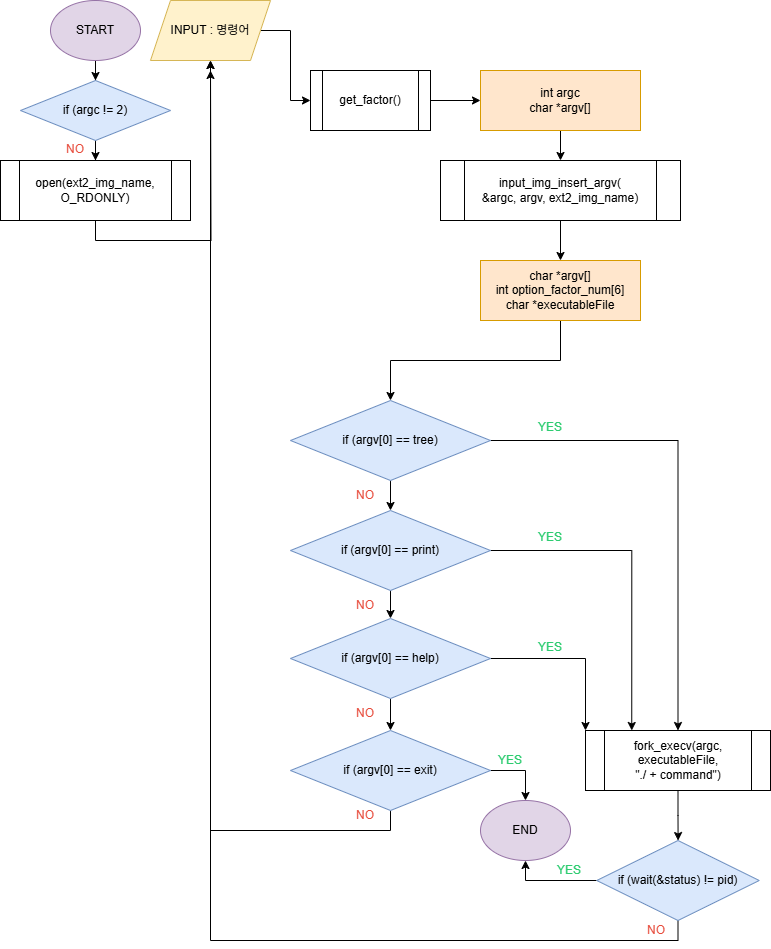

The diagram above was exported from draw.io. Its source (the exported page's mxGraphModel, read from the mxfile embedded in the PNG):
<mxGraphModel dx="1092" dy="993" grid="1" gridSize="10" guides="1" tooltips="1" connect="1" arrows="1" fold="1" page="1" pageScale="1" pageWidth="827" pageHeight="1169" math="0" shadow="0">
  <root>
    <mxCell id="WIyWlLk6GJQsqaUBKTNV-0" />
    <mxCell id="WIyWlLk6GJQsqaUBKTNV-1" parent="WIyWlLk6GJQsqaUBKTNV-0" />
    <mxCell id="4SbCzduTBsYj4NPD-TUn-58" style="edgeStyle=orthogonalEdgeStyle;rounded=0;orthogonalLoop=1;jettySize=auto;html=1;" edge="1" parent="WIyWlLk6GJQsqaUBKTNV-1" source="4SbCzduTBsYj4NPD-TUn-1" target="4SbCzduTBsYj4NPD-TUn-56">
      <mxGeometry relative="1" as="geometry" />
    </mxCell>
    <mxCell id="4SbCzduTBsYj4NPD-TUn-1" value="START" style="ellipse;whiteSpace=wrap;html=1;fillColor=#e1d5e7;strokeColor=#9673a6;" vertex="1" parent="WIyWlLk6GJQsqaUBKTNV-1">
      <mxGeometry x="60" y="40" width="90" height="60" as="geometry" />
    </mxCell>
    <mxCell id="4SbCzduTBsYj4NPD-TUn-2" value="END" style="ellipse;whiteSpace=wrap;html=1;fillColor=#e1d5e7;strokeColor=#9673a6;" vertex="1" parent="WIyWlLk6GJQsqaUBKTNV-1">
      <mxGeometry x="490" y="840" width="90" height="60" as="geometry" />
    </mxCell>
    <mxCell id="4SbCzduTBsYj4NPD-TUn-3" style="edgeStyle=orthogonalEdgeStyle;rounded=0;orthogonalLoop=1;jettySize=auto;html=1;exitX=1;exitY=0.5;exitDx=0;exitDy=0;entryX=0;entryY=0.5;entryDx=0;entryDy=0;" edge="1" parent="WIyWlLk6GJQsqaUBKTNV-1" source="4SbCzduTBsYj4NPD-TUn-4" target="4SbCzduTBsYj4NPD-TUn-8">
      <mxGeometry relative="1" as="geometry">
        <mxPoint x="350" y="140" as="targetPoint" />
      </mxGeometry>
    </mxCell>
    <mxCell id="4SbCzduTBsYj4NPD-TUn-4" value="INPUT : 명령어" style="shape=parallelogram;perimeter=parallelogramPerimeter;whiteSpace=wrap;html=1;fixedSize=1;fillColor=#fff2cc;strokeColor=#d6b656;" vertex="1" parent="WIyWlLk6GJQsqaUBKTNV-1">
      <mxGeometry x="160" y="40" width="120" height="60" as="geometry" />
    </mxCell>
    <mxCell id="4SbCzduTBsYj4NPD-TUn-61" style="edgeStyle=orthogonalEdgeStyle;rounded=0;orthogonalLoop=1;jettySize=auto;html=1;entryX=0.5;entryY=0;entryDx=0;entryDy=0;" edge="1" parent="WIyWlLk6GJQsqaUBKTNV-1" source="4SbCzduTBsYj4NPD-TUn-6" target="4SbCzduTBsYj4NPD-TUn-14">
      <mxGeometry relative="1" as="geometry" />
    </mxCell>
    <mxCell id="4SbCzduTBsYj4NPD-TUn-6" value="&lt;div&gt;int argc&lt;/div&gt;&lt;div&gt;char *argv[]&lt;/div&gt;" style="rounded=0;whiteSpace=wrap;html=1;fillColor=#ffe6cc;strokeColor=#d79b00;" vertex="1" parent="WIyWlLk6GJQsqaUBKTNV-1">
      <mxGeometry x="490" y="110" width="160" height="60" as="geometry" />
    </mxCell>
    <mxCell id="4SbCzduTBsYj4NPD-TUn-7" style="edgeStyle=orthogonalEdgeStyle;rounded=0;orthogonalLoop=1;jettySize=auto;html=1;exitX=1;exitY=0.5;exitDx=0;exitDy=0;entryX=0;entryY=0.5;entryDx=0;entryDy=0;" edge="1" parent="WIyWlLk6GJQsqaUBKTNV-1" source="4SbCzduTBsYj4NPD-TUn-8" target="4SbCzduTBsYj4NPD-TUn-6">
      <mxGeometry relative="1" as="geometry" />
    </mxCell>
    <mxCell id="4SbCzduTBsYj4NPD-TUn-8" value="get_factor()" style="shape=process;whiteSpace=wrap;html=1;backgroundOutline=1;" vertex="1" parent="WIyWlLk6GJQsqaUBKTNV-1">
      <mxGeometry x="320" y="110" width="120" height="60" as="geometry" />
    </mxCell>
    <mxCell id="4SbCzduTBsYj4NPD-TUn-11" style="edgeStyle=orthogonalEdgeStyle;rounded=0;orthogonalLoop=1;jettySize=auto;html=1;exitX=0.5;exitY=1;exitDx=0;exitDy=0;entryX=0.5;entryY=0;entryDx=0;entryDy=0;" edge="1" parent="WIyWlLk6GJQsqaUBKTNV-1" source="4SbCzduTBsYj4NPD-TUn-12" target="4SbCzduTBsYj4NPD-TUn-22">
      <mxGeometry relative="1" as="geometry">
        <mxPoint x="420" y="370" as="targetPoint" />
      </mxGeometry>
    </mxCell>
    <mxCell id="4SbCzduTBsYj4NPD-TUn-12" value="&lt;div&gt;char *argv[]&lt;/div&gt;int option_factor_num[6]&lt;div&gt;char *executableFile&lt;/div&gt;" style="rounded=0;whiteSpace=wrap;html=1;fillColor=#ffe6cc;strokeColor=#d79b00;" vertex="1" parent="WIyWlLk6GJQsqaUBKTNV-1">
      <mxGeometry x="490" y="300" width="160" height="60" as="geometry" />
    </mxCell>
    <mxCell id="4SbCzduTBsYj4NPD-TUn-13" value="" style="edgeStyle=orthogonalEdgeStyle;rounded=0;orthogonalLoop=1;jettySize=auto;html=1;" edge="1" parent="WIyWlLk6GJQsqaUBKTNV-1" source="4SbCzduTBsYj4NPD-TUn-14" target="4SbCzduTBsYj4NPD-TUn-12">
      <mxGeometry relative="1" as="geometry" />
    </mxCell>
    <mxCell id="4SbCzduTBsYj4NPD-TUn-14" value="input_img_insert_argv(&lt;div&gt;&amp;amp;argc, argv, ext2_img_name)&lt;/div&gt;" style="shape=process;whiteSpace=wrap;html=1;backgroundOutline=1;" vertex="1" parent="WIyWlLk6GJQsqaUBKTNV-1">
      <mxGeometry x="450" y="200" width="240" height="60" as="geometry" />
    </mxCell>
    <mxCell id="4SbCzduTBsYj4NPD-TUn-20" style="edgeStyle=orthogonalEdgeStyle;rounded=0;orthogonalLoop=1;jettySize=auto;html=1;exitX=0.5;exitY=1;exitDx=0;exitDy=0;entryX=0.5;entryY=0;entryDx=0;entryDy=0;" edge="1" parent="WIyWlLk6GJQsqaUBKTNV-1" source="4SbCzduTBsYj4NPD-TUn-22" target="4SbCzduTBsYj4NPD-TUn-25">
      <mxGeometry relative="1" as="geometry" />
    </mxCell>
    <mxCell id="4SbCzduTBsYj4NPD-TUn-21" style="edgeStyle=orthogonalEdgeStyle;rounded=0;orthogonalLoop=1;jettySize=auto;html=1;exitX=1;exitY=0.5;exitDx=0;exitDy=0;entryX=0.5;entryY=0;entryDx=0;entryDy=0;" edge="1" parent="WIyWlLk6GJQsqaUBKTNV-1" source="4SbCzduTBsYj4NPD-TUn-22" target="4SbCzduTBsYj4NPD-TUn-30">
      <mxGeometry relative="1" as="geometry" />
    </mxCell>
    <mxCell id="4SbCzduTBsYj4NPD-TUn-22" value="if (argv[0] == tree)" style="rhombus;whiteSpace=wrap;html=1;fillColor=#dae8fc;strokeColor=#6c8ebf;" vertex="1" parent="WIyWlLk6GJQsqaUBKTNV-1">
      <mxGeometry x="300" y="440" width="200" height="80" as="geometry" />
    </mxCell>
    <mxCell id="4SbCzduTBsYj4NPD-TUn-23" style="edgeStyle=orthogonalEdgeStyle;rounded=0;orthogonalLoop=1;jettySize=auto;html=1;exitX=0.5;exitY=1;exitDx=0;exitDy=0;entryX=0.5;entryY=0;entryDx=0;entryDy=0;" edge="1" parent="WIyWlLk6GJQsqaUBKTNV-1" source="4SbCzduTBsYj4NPD-TUn-25" target="4SbCzduTBsYj4NPD-TUn-28">
      <mxGeometry relative="1" as="geometry" />
    </mxCell>
    <mxCell id="4SbCzduTBsYj4NPD-TUn-24" style="edgeStyle=orthogonalEdgeStyle;rounded=0;orthogonalLoop=1;jettySize=auto;html=1;exitX=1;exitY=0.5;exitDx=0;exitDy=0;entryX=0.25;entryY=0;entryDx=0;entryDy=0;" edge="1" parent="WIyWlLk6GJQsqaUBKTNV-1" source="4SbCzduTBsYj4NPD-TUn-25" target="4SbCzduTBsYj4NPD-TUn-30">
      <mxGeometry relative="1" as="geometry" />
    </mxCell>
    <mxCell id="4SbCzduTBsYj4NPD-TUn-25" value="if (argv[0] == print)" style="rhombus;whiteSpace=wrap;html=1;fillColor=#dae8fc;strokeColor=#6c8ebf;" vertex="1" parent="WIyWlLk6GJQsqaUBKTNV-1">
      <mxGeometry x="300" y="550" width="200" height="80" as="geometry" />
    </mxCell>
    <mxCell id="4SbCzduTBsYj4NPD-TUn-26" style="edgeStyle=orthogonalEdgeStyle;rounded=0;orthogonalLoop=1;jettySize=auto;html=1;exitX=1;exitY=0.5;exitDx=0;exitDy=0;entryX=0;entryY=0;entryDx=0;entryDy=0;" edge="1" parent="WIyWlLk6GJQsqaUBKTNV-1" source="4SbCzduTBsYj4NPD-TUn-28" target="4SbCzduTBsYj4NPD-TUn-30">
      <mxGeometry relative="1" as="geometry" />
    </mxCell>
    <mxCell id="4SbCzduTBsYj4NPD-TUn-27" value="" style="edgeStyle=orthogonalEdgeStyle;rounded=0;orthogonalLoop=1;jettySize=auto;html=1;" edge="1" parent="WIyWlLk6GJQsqaUBKTNV-1" source="4SbCzduTBsYj4NPD-TUn-28" target="4SbCzduTBsYj4NPD-TUn-47">
      <mxGeometry relative="1" as="geometry" />
    </mxCell>
    <mxCell id="4SbCzduTBsYj4NPD-TUn-28" value="if (argv[0] == help)" style="rhombus;whiteSpace=wrap;html=1;fillColor=#dae8fc;strokeColor=#6c8ebf;" vertex="1" parent="WIyWlLk6GJQsqaUBKTNV-1">
      <mxGeometry x="300" y="658" width="200" height="80" as="geometry" />
    </mxCell>
    <mxCell id="4SbCzduTBsYj4NPD-TUn-29" value="" style="edgeStyle=orthogonalEdgeStyle;rounded=0;orthogonalLoop=1;jettySize=auto;html=1;" edge="1" parent="WIyWlLk6GJQsqaUBKTNV-1" source="4SbCzduTBsYj4NPD-TUn-30" target="4SbCzduTBsYj4NPD-TUn-34">
      <mxGeometry relative="1" as="geometry" />
    </mxCell>
    <mxCell id="4SbCzduTBsYj4NPD-TUn-30" value="fork_execv(argc, executableFile,&lt;div&gt;&quot;./ + command&quot;)&lt;/div&gt;" style="shape=process;whiteSpace=wrap;html=1;backgroundOutline=1;" vertex="1" parent="WIyWlLk6GJQsqaUBKTNV-1">
      <mxGeometry x="595" y="770" width="185" height="60" as="geometry" />
    </mxCell>
    <mxCell id="4SbCzduTBsYj4NPD-TUn-32" style="edgeStyle=orthogonalEdgeStyle;rounded=0;orthogonalLoop=1;jettySize=auto;html=1;entryX=0.5;entryY=1;entryDx=0;entryDy=0;exitX=0.5;exitY=1;exitDx=0;exitDy=0;" edge="1" parent="WIyWlLk6GJQsqaUBKTNV-1" source="4SbCzduTBsYj4NPD-TUn-34" target="4SbCzduTBsYj4NPD-TUn-4">
      <mxGeometry relative="1" as="geometry" />
    </mxCell>
    <mxCell id="4SbCzduTBsYj4NPD-TUn-33" style="edgeStyle=orthogonalEdgeStyle;rounded=0;orthogonalLoop=1;jettySize=auto;html=1;exitX=0;exitY=0.5;exitDx=0;exitDy=0;entryX=0.5;entryY=1;entryDx=0;entryDy=0;" edge="1" parent="WIyWlLk6GJQsqaUBKTNV-1" source="4SbCzduTBsYj4NPD-TUn-34" target="4SbCzduTBsYj4NPD-TUn-2">
      <mxGeometry relative="1" as="geometry" />
    </mxCell>
    <mxCell id="4SbCzduTBsYj4NPD-TUn-34" value="if (wait(&amp;amp;status) != pid)" style="rhombus;whiteSpace=wrap;html=1;fillColor=#dae8fc;strokeColor=#6c8ebf;" vertex="1" parent="WIyWlLk6GJQsqaUBKTNV-1">
      <mxGeometry x="606.25" y="880" width="162.5" height="80" as="geometry" />
    </mxCell>
    <mxCell id="4SbCzduTBsYj4NPD-TUn-37" value="YES" style="text;html=1;align=center;verticalAlign=middle;whiteSpace=wrap;rounded=0;fontColor=light-dark(#2ecc71, #ededed);" vertex="1" parent="WIyWlLk6GJQsqaUBKTNV-1">
      <mxGeometry x="530" y="452" width="60" height="30" as="geometry" />
    </mxCell>
    <mxCell id="4SbCzduTBsYj4NPD-TUn-38" value="YES" style="text;html=1;align=center;verticalAlign=middle;whiteSpace=wrap;rounded=0;fontColor=light-dark(#2ecc71, #ededed);" vertex="1" parent="WIyWlLk6GJQsqaUBKTNV-1">
      <mxGeometry x="530" y="562" width="60" height="30" as="geometry" />
    </mxCell>
    <mxCell id="4SbCzduTBsYj4NPD-TUn-39" value="YES" style="text;html=1;align=center;verticalAlign=middle;whiteSpace=wrap;rounded=0;fontColor=light-dark(#2ecc71, #ededed);" vertex="1" parent="WIyWlLk6GJQsqaUBKTNV-1">
      <mxGeometry x="530" y="672" width="60" height="30" as="geometry" />
    </mxCell>
    <mxCell id="4SbCzduTBsYj4NPD-TUn-42" value="NO" style="text;html=1;align=center;verticalAlign=middle;whiteSpace=wrap;rounded=0;fontColor=light-dark(#e74c3c, #ededed);" vertex="1" parent="WIyWlLk6GJQsqaUBKTNV-1">
      <mxGeometry x="350" y="520" width="50" height="30" as="geometry" />
    </mxCell>
    <mxCell id="4SbCzduTBsYj4NPD-TUn-43" value="NO" style="text;html=1;align=center;verticalAlign=middle;whiteSpace=wrap;rounded=0;fontColor=light-dark(#e74c3c, #ededed);" vertex="1" parent="WIyWlLk6GJQsqaUBKTNV-1">
      <mxGeometry x="350" y="630" width="50" height="30" as="geometry" />
    </mxCell>
    <mxCell id="4SbCzduTBsYj4NPD-TUn-44" value="NO" style="text;html=1;align=center;verticalAlign=middle;whiteSpace=wrap;rounded=0;fontColor=light-dark(#e74c3c, #ededed);" vertex="1" parent="WIyWlLk6GJQsqaUBKTNV-1">
      <mxGeometry x="350" y="738" width="50" height="30" as="geometry" />
    </mxCell>
    <mxCell id="4SbCzduTBsYj4NPD-TUn-45" style="edgeStyle=orthogonalEdgeStyle;rounded=0;orthogonalLoop=1;jettySize=auto;html=1;exitX=1;exitY=0.5;exitDx=0;exitDy=0;entryX=0.5;entryY=0;entryDx=0;entryDy=0;" edge="1" parent="WIyWlLk6GJQsqaUBKTNV-1" source="4SbCzduTBsYj4NPD-TUn-47" target="4SbCzduTBsYj4NPD-TUn-2">
      <mxGeometry relative="1" as="geometry" />
    </mxCell>
    <mxCell id="4SbCzduTBsYj4NPD-TUn-46" style="edgeStyle=orthogonalEdgeStyle;rounded=0;orthogonalLoop=1;jettySize=auto;html=1;exitX=0.5;exitY=1;exitDx=0;exitDy=0;entryX=0.5;entryY=1;entryDx=0;entryDy=0;" edge="1" parent="WIyWlLk6GJQsqaUBKTNV-1" source="4SbCzduTBsYj4NPD-TUn-47" target="4SbCzduTBsYj4NPD-TUn-4">
      <mxGeometry relative="1" as="geometry" />
    </mxCell>
    <mxCell id="4SbCzduTBsYj4NPD-TUn-47" value="if (argv[0] == exit)" style="rhombus;whiteSpace=wrap;html=1;fillColor=#dae8fc;strokeColor=#6c8ebf;" vertex="1" parent="WIyWlLk6GJQsqaUBKTNV-1">
      <mxGeometry x="300" y="770" width="200" height="80" as="geometry" />
    </mxCell>
    <mxCell id="4SbCzduTBsYj4NPD-TUn-48" value="YES" style="text;html=1;align=center;verticalAlign=middle;whiteSpace=wrap;rounded=0;fontColor=light-dark(#2ecc71, #ededed);" vertex="1" parent="WIyWlLk6GJQsqaUBKTNV-1">
      <mxGeometry x="490" y="785" width="60" height="30" as="geometry" />
    </mxCell>
    <mxCell id="4SbCzduTBsYj4NPD-TUn-49" value="NO" style="text;html=1;align=center;verticalAlign=middle;whiteSpace=wrap;rounded=0;fontColor=light-dark(#e74c3c, #ededed);" vertex="1" parent="WIyWlLk6GJQsqaUBKTNV-1">
      <mxGeometry x="350" y="840" width="50" height="30" as="geometry" />
    </mxCell>
    <mxCell id="4SbCzduTBsYj4NPD-TUn-50" value="YES" style="text;html=1;align=center;verticalAlign=middle;whiteSpace=wrap;rounded=0;fontColor=light-dark(#2ecc71, #ededed);" vertex="1" parent="WIyWlLk6GJQsqaUBKTNV-1">
      <mxGeometry x="549" y="895" width="60" height="30" as="geometry" />
    </mxCell>
    <mxCell id="4SbCzduTBsYj4NPD-TUn-51" value="NO" style="text;html=1;align=center;verticalAlign=middle;whiteSpace=wrap;rounded=0;fontColor=light-dark(#e74c3c, #ededed);" vertex="1" parent="WIyWlLk6GJQsqaUBKTNV-1">
      <mxGeometry x="641" y="955" width="50" height="30" as="geometry" />
    </mxCell>
    <mxCell id="4SbCzduTBsYj4NPD-TUn-54" style="edgeStyle=orthogonalEdgeStyle;rounded=0;orthogonalLoop=1;jettySize=auto;html=1;exitX=0.5;exitY=1;exitDx=0;exitDy=0;" edge="1" parent="WIyWlLk6GJQsqaUBKTNV-1" source="4SbCzduTBsYj4NPD-TUn-55">
      <mxGeometry relative="1" as="geometry">
        <mxPoint x="220" y="110" as="targetPoint" />
      </mxGeometry>
    </mxCell>
    <mxCell id="4SbCzduTBsYj4NPD-TUn-55" value="open(ext2_img_name, O_RDONLY)" style="shape=process;whiteSpace=wrap;html=1;backgroundOutline=1;" vertex="1" parent="WIyWlLk6GJQsqaUBKTNV-1">
      <mxGeometry x="10" y="200" width="190" height="60" as="geometry" />
    </mxCell>
    <mxCell id="4SbCzduTBsYj4NPD-TUn-60" style="edgeStyle=orthogonalEdgeStyle;rounded=0;orthogonalLoop=1;jettySize=auto;html=1;entryX=0.5;entryY=0;entryDx=0;entryDy=0;" edge="1" parent="WIyWlLk6GJQsqaUBKTNV-1" source="4SbCzduTBsYj4NPD-TUn-56" target="4SbCzduTBsYj4NPD-TUn-55">
      <mxGeometry relative="1" as="geometry" />
    </mxCell>
    <mxCell id="4SbCzduTBsYj4NPD-TUn-56" value="if (argc != 2)" style="rhombus;whiteSpace=wrap;html=1;fillColor=#dae8fc;strokeColor=#6c8ebf;" vertex="1" parent="WIyWlLk6GJQsqaUBKTNV-1">
      <mxGeometry x="30" y="120" width="150" height="60" as="geometry" />
    </mxCell>
    <mxCell id="4SbCzduTBsYj4NPD-TUn-62" value="NO" style="text;html=1;align=center;verticalAlign=middle;whiteSpace=wrap;rounded=0;fontColor=light-dark(#e74c3c, #ededed);" vertex="1" parent="WIyWlLk6GJQsqaUBKTNV-1">
      <mxGeometry x="60" y="174" width="50" height="30" as="geometry" />
    </mxCell>
  </root>
</mxGraphModel>